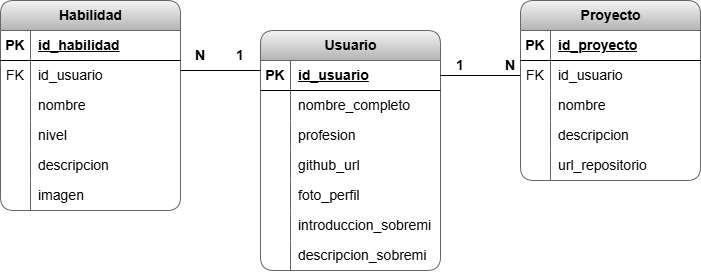

The diagram above was exported from draw.io. Its source (the exported page's mxGraphModel, read from the mxfile embedded in the PNG):
<mxGraphModel dx="826" dy="385" grid="0" gridSize="10" guides="1" tooltips="1" connect="1" arrows="1" fold="1" page="1" pageScale="1" pageWidth="850" pageHeight="1100" background="#FFFFFF" math="0" shadow="0">
  <root>
    <mxCell id="0" />
    <mxCell id="1" parent="0" />
    <mxCell id="2" value="&lt;font style=&quot;font-size: 14px;&quot;&gt;Usuario&lt;/font&gt;" style="shape=table;startSize=30;container=1;collapsible=1;childLayout=tableLayout;fixedRows=1;rowLines=0;fontStyle=1;align=center;resizeLast=1;html=1;rounded=1;fillColor=#f5f5f5;gradientColor=#b3b3b3;strokeColor=#666666;" parent="1" vertex="1">
      <mxGeometry x="290" y="90" width="180" height="240" as="geometry" />
    </mxCell>
    <mxCell id="3" value="" style="shape=tableRow;horizontal=0;startSize=0;swimlaneHead=0;swimlaneBody=0;fillColor=none;collapsible=0;dropTarget=0;points=[[0,0.5],[1,0.5]];portConstraint=eastwest;top=0;left=0;right=0;bottom=1;rounded=1;" parent="2" vertex="1">
      <mxGeometry y="30" width="180" height="30" as="geometry" />
    </mxCell>
    <mxCell id="4" value="&lt;font style=&quot;font-size: 14px;&quot;&gt;PK&lt;/font&gt;" style="shape=partialRectangle;connectable=0;fillColor=none;top=0;left=0;bottom=0;right=0;fontStyle=1;overflow=hidden;whiteSpace=wrap;html=1;rounded=1;" parent="3" vertex="1">
      <mxGeometry width="30" height="30" as="geometry">
        <mxRectangle width="30" height="30" as="alternateBounds" />
      </mxGeometry>
    </mxCell>
    <mxCell id="5" value="&lt;span style=&quot;font-size: 14px;&quot;&gt;id_usuario&lt;/span&gt;" style="shape=partialRectangle;connectable=0;fillColor=none;top=0;left=0;bottom=0;right=0;align=left;spacingLeft=6;fontStyle=5;overflow=hidden;whiteSpace=wrap;html=1;rounded=1;" parent="3" vertex="1">
      <mxGeometry x="30" width="150" height="30" as="geometry">
        <mxRectangle width="150" height="30" as="alternateBounds" />
      </mxGeometry>
    </mxCell>
    <mxCell id="6" value="" style="shape=tableRow;horizontal=0;startSize=0;swimlaneHead=0;swimlaneBody=0;fillColor=none;collapsible=0;dropTarget=0;points=[[0,0.5],[1,0.5]];portConstraint=eastwest;top=0;left=0;right=0;bottom=0;rounded=1;" parent="2" vertex="1">
      <mxGeometry y="60" width="180" height="30" as="geometry" />
    </mxCell>
    <mxCell id="7" value="" style="shape=partialRectangle;connectable=0;fillColor=none;top=0;left=0;bottom=0;right=0;editable=1;overflow=hidden;whiteSpace=wrap;html=1;rounded=1;" parent="6" vertex="1">
      <mxGeometry width="30" height="30" as="geometry">
        <mxRectangle width="30" height="30" as="alternateBounds" />
      </mxGeometry>
    </mxCell>
    <mxCell id="8" value="&lt;font style=&quot;font-size: 14px;&quot;&gt;nombre_completo&lt;/font&gt;" style="shape=partialRectangle;connectable=0;fillColor=none;top=0;left=0;bottom=0;right=0;align=left;spacingLeft=6;overflow=hidden;whiteSpace=wrap;html=1;rounded=1;" parent="6" vertex="1">
      <mxGeometry x="30" width="150" height="30" as="geometry">
        <mxRectangle width="150" height="30" as="alternateBounds" />
      </mxGeometry>
    </mxCell>
    <mxCell id="9" value="" style="shape=tableRow;horizontal=0;startSize=0;swimlaneHead=0;swimlaneBody=0;fillColor=none;collapsible=0;dropTarget=0;points=[[0,0.5],[1,0.5]];portConstraint=eastwest;top=0;left=0;right=0;bottom=0;rounded=1;" parent="2" vertex="1">
      <mxGeometry y="90" width="180" height="30" as="geometry" />
    </mxCell>
    <mxCell id="10" value="" style="shape=partialRectangle;connectable=0;fillColor=none;top=0;left=0;bottom=0;right=0;editable=1;overflow=hidden;whiteSpace=wrap;html=1;rounded=1;" parent="9" vertex="1">
      <mxGeometry width="30" height="30" as="geometry">
        <mxRectangle width="30" height="30" as="alternateBounds" />
      </mxGeometry>
    </mxCell>
    <mxCell id="11" value="&lt;font style=&quot;font-size: 14px;&quot;&gt;profesion&lt;/font&gt;" style="shape=partialRectangle;connectable=0;fillColor=none;top=0;left=0;bottom=0;right=0;align=left;spacingLeft=6;overflow=hidden;whiteSpace=wrap;html=1;rounded=1;" parent="9" vertex="1">
      <mxGeometry x="30" width="150" height="30" as="geometry">
        <mxRectangle width="150" height="30" as="alternateBounds" />
      </mxGeometry>
    </mxCell>
    <mxCell id="12" value="" style="shape=tableRow;horizontal=0;startSize=0;swimlaneHead=0;swimlaneBody=0;fillColor=none;collapsible=0;dropTarget=0;points=[[0,0.5],[1,0.5]];portConstraint=eastwest;top=0;left=0;right=0;bottom=0;rounded=1;" parent="2" vertex="1">
      <mxGeometry y="120" width="180" height="30" as="geometry" />
    </mxCell>
    <mxCell id="13" value="" style="shape=partialRectangle;connectable=0;fillColor=none;top=0;left=0;bottom=0;right=0;editable=1;overflow=hidden;whiteSpace=wrap;html=1;rounded=1;" parent="12" vertex="1">
      <mxGeometry width="30" height="30" as="geometry">
        <mxRectangle width="30" height="30" as="alternateBounds" />
      </mxGeometry>
    </mxCell>
    <mxCell id="14" value="&lt;font style=&quot;font-size: 14px;&quot;&gt;github_url&lt;/font&gt;" style="shape=partialRectangle;connectable=0;fillColor=none;top=0;left=0;bottom=0;right=0;align=left;spacingLeft=6;overflow=hidden;whiteSpace=wrap;html=1;rounded=1;" parent="12" vertex="1">
      <mxGeometry x="30" width="150" height="30" as="geometry">
        <mxRectangle width="150" height="30" as="alternateBounds" />
      </mxGeometry>
    </mxCell>
    <mxCell id="15" value="" style="shape=tableRow;horizontal=0;startSize=0;swimlaneHead=0;swimlaneBody=0;fillColor=none;collapsible=0;dropTarget=0;points=[[0,0.5],[1,0.5]];portConstraint=eastwest;top=0;left=0;right=0;bottom=0;rounded=1;" parent="2" vertex="1">
      <mxGeometry y="150" width="180" height="30" as="geometry" />
    </mxCell>
    <mxCell id="16" value="" style="shape=partialRectangle;connectable=0;fillColor=none;top=0;left=0;bottom=0;right=0;editable=1;overflow=hidden;whiteSpace=wrap;html=1;rounded=1;" parent="15" vertex="1">
      <mxGeometry width="30" height="30" as="geometry">
        <mxRectangle width="30" height="30" as="alternateBounds" />
      </mxGeometry>
    </mxCell>
    <mxCell id="17" value="&lt;font style=&quot;font-size: 14px;&quot;&gt;foto_perfil&lt;/font&gt;" style="shape=partialRectangle;connectable=0;fillColor=none;top=0;left=0;bottom=0;right=0;align=left;spacingLeft=6;overflow=hidden;whiteSpace=wrap;html=1;rounded=1;" parent="15" vertex="1">
      <mxGeometry x="30" width="150" height="30" as="geometry">
        <mxRectangle width="150" height="30" as="alternateBounds" />
      </mxGeometry>
    </mxCell>
    <mxCell id="18" value="" style="shape=tableRow;horizontal=0;startSize=0;swimlaneHead=0;swimlaneBody=0;fillColor=none;collapsible=0;dropTarget=0;points=[[0,0.5],[1,0.5]];portConstraint=eastwest;top=0;left=0;right=0;bottom=0;rounded=1;" parent="2" vertex="1">
      <mxGeometry y="180" width="180" height="30" as="geometry" />
    </mxCell>
    <mxCell id="19" value="" style="shape=partialRectangle;connectable=0;fillColor=none;top=0;left=0;bottom=0;right=0;editable=1;overflow=hidden;whiteSpace=wrap;html=1;rounded=1;" parent="18" vertex="1">
      <mxGeometry width="30" height="30" as="geometry">
        <mxRectangle width="30" height="30" as="alternateBounds" />
      </mxGeometry>
    </mxCell>
    <mxCell id="20" value="&lt;font style=&quot;font-size: 14px;&quot;&gt;introduccion_sobremi&lt;/font&gt;" style="shape=partialRectangle;connectable=0;fillColor=none;top=0;left=0;bottom=0;right=0;align=left;spacingLeft=6;overflow=hidden;whiteSpace=wrap;html=1;rounded=1;" parent="18" vertex="1">
      <mxGeometry x="30" width="150" height="30" as="geometry">
        <mxRectangle width="150" height="30" as="alternateBounds" />
      </mxGeometry>
    </mxCell>
    <mxCell id="21" value="" style="shape=tableRow;horizontal=0;startSize=0;swimlaneHead=0;swimlaneBody=0;fillColor=none;collapsible=0;dropTarget=0;points=[[0,0.5],[1,0.5]];portConstraint=eastwest;top=0;left=0;right=0;bottom=0;rounded=1;" parent="2" vertex="1">
      <mxGeometry y="210" width="180" height="30" as="geometry" />
    </mxCell>
    <mxCell id="22" value="" style="shape=partialRectangle;connectable=0;fillColor=none;top=0;left=0;bottom=0;right=0;editable=1;overflow=hidden;whiteSpace=wrap;html=1;rounded=1;" parent="21" vertex="1">
      <mxGeometry width="30" height="30" as="geometry">
        <mxRectangle width="30" height="30" as="alternateBounds" />
      </mxGeometry>
    </mxCell>
    <mxCell id="23" value="&lt;font style=&quot;font-size: 14px;&quot;&gt;descripcion_sobremi&lt;/font&gt;" style="shape=partialRectangle;connectable=0;fillColor=none;top=0;left=0;bottom=0;right=0;align=left;spacingLeft=6;overflow=hidden;whiteSpace=wrap;html=1;rounded=1;" parent="21" vertex="1">
      <mxGeometry x="30" width="150" height="30" as="geometry">
        <mxRectangle width="150" height="30" as="alternateBounds" />
      </mxGeometry>
    </mxCell>
    <mxCell id="46" value="&lt;font style=&quot;font-size: 14px;&quot;&gt;Proyecto&lt;/font&gt;" style="shape=table;startSize=30;container=1;collapsible=1;childLayout=tableLayout;fixedRows=1;rowLines=0;fontStyle=1;align=center;resizeLast=1;html=1;rounded=1;fillColor=#f5f5f5;gradientColor=#b3b3b3;strokeColor=#666666;" parent="1" vertex="1">
      <mxGeometry x="550" y="60" width="180" height="180" as="geometry" />
    </mxCell>
    <mxCell id="47" value="" style="shape=tableRow;horizontal=0;startSize=0;swimlaneHead=0;swimlaneBody=0;fillColor=none;collapsible=0;dropTarget=0;points=[[0,0.5],[1,0.5]];portConstraint=eastwest;top=0;left=0;right=0;bottom=1;rounded=1;" parent="46" vertex="1">
      <mxGeometry y="30" width="180" height="30" as="geometry" />
    </mxCell>
    <mxCell id="48" value="&lt;font style=&quot;font-size: 14px;&quot;&gt;PK&lt;/font&gt;" style="shape=partialRectangle;connectable=0;fillColor=none;top=0;left=0;bottom=0;right=0;fontStyle=1;overflow=hidden;whiteSpace=wrap;html=1;rounded=1;" parent="47" vertex="1">
      <mxGeometry width="30" height="30" as="geometry">
        <mxRectangle width="30" height="30" as="alternateBounds" />
      </mxGeometry>
    </mxCell>
    <mxCell id="49" value="&lt;span style=&quot;font-size: 14px;&quot;&gt;id_proyecto&lt;/span&gt;" style="shape=partialRectangle;connectable=0;fillColor=none;top=0;left=0;bottom=0;right=0;align=left;spacingLeft=6;fontStyle=5;overflow=hidden;whiteSpace=wrap;html=1;rounded=1;" parent="47" vertex="1">
      <mxGeometry x="30" width="150" height="30" as="geometry">
        <mxRectangle width="150" height="30" as="alternateBounds" />
      </mxGeometry>
    </mxCell>
    <mxCell id="50" value="" style="shape=tableRow;horizontal=0;startSize=0;swimlaneHead=0;swimlaneBody=0;fillColor=none;collapsible=0;dropTarget=0;points=[[0,0.5],[1,0.5]];portConstraint=eastwest;top=0;left=0;right=0;bottom=0;rounded=1;" parent="46" vertex="1">
      <mxGeometry y="60" width="180" height="30" as="geometry" />
    </mxCell>
    <mxCell id="51" value="&lt;font style=&quot;font-size: 14px;&quot;&gt;FK&lt;/font&gt;" style="shape=partialRectangle;connectable=0;fillColor=none;top=0;left=0;bottom=0;right=0;editable=1;overflow=hidden;whiteSpace=wrap;html=1;rounded=1;" parent="50" vertex="1">
      <mxGeometry width="30" height="30" as="geometry">
        <mxRectangle width="30" height="30" as="alternateBounds" />
      </mxGeometry>
    </mxCell>
    <mxCell id="52" value="&lt;span style=&quot;font-size: 14px;&quot;&gt;id_usuario&lt;/span&gt;" style="shape=partialRectangle;connectable=0;fillColor=none;top=0;left=0;bottom=0;right=0;align=left;spacingLeft=6;overflow=hidden;whiteSpace=wrap;html=1;rounded=1;" parent="50" vertex="1">
      <mxGeometry x="30" width="150" height="30" as="geometry">
        <mxRectangle width="150" height="30" as="alternateBounds" />
      </mxGeometry>
    </mxCell>
    <mxCell id="53" value="" style="shape=tableRow;horizontal=0;startSize=0;swimlaneHead=0;swimlaneBody=0;fillColor=none;collapsible=0;dropTarget=0;points=[[0,0.5],[1,0.5]];portConstraint=eastwest;top=0;left=0;right=0;bottom=0;rounded=1;" parent="46" vertex="1">
      <mxGeometry y="90" width="180" height="30" as="geometry" />
    </mxCell>
    <mxCell id="54" value="" style="shape=partialRectangle;connectable=0;fillColor=none;top=0;left=0;bottom=0;right=0;editable=1;overflow=hidden;whiteSpace=wrap;html=1;rounded=1;" parent="53" vertex="1">
      <mxGeometry width="30" height="30" as="geometry">
        <mxRectangle width="30" height="30" as="alternateBounds" />
      </mxGeometry>
    </mxCell>
    <mxCell id="55" value="&lt;font style=&quot;font-size: 14px;&quot;&gt;nombre&lt;/font&gt;" style="shape=partialRectangle;connectable=0;fillColor=none;top=0;left=0;bottom=0;right=0;align=left;spacingLeft=6;overflow=hidden;whiteSpace=wrap;html=1;rounded=1;" parent="53" vertex="1">
      <mxGeometry x="30" width="150" height="30" as="geometry">
        <mxRectangle width="150" height="30" as="alternateBounds" />
      </mxGeometry>
    </mxCell>
    <mxCell id="56" value="" style="shape=tableRow;horizontal=0;startSize=0;swimlaneHead=0;swimlaneBody=0;fillColor=none;collapsible=0;dropTarget=0;points=[[0,0.5],[1,0.5]];portConstraint=eastwest;top=0;left=0;right=0;bottom=0;rounded=1;" parent="46" vertex="1">
      <mxGeometry y="120" width="180" height="30" as="geometry" />
    </mxCell>
    <mxCell id="57" value="" style="shape=partialRectangle;connectable=0;fillColor=none;top=0;left=0;bottom=0;right=0;editable=1;overflow=hidden;whiteSpace=wrap;html=1;rounded=1;" parent="56" vertex="1">
      <mxGeometry width="30" height="30" as="geometry">
        <mxRectangle width="30" height="30" as="alternateBounds" />
      </mxGeometry>
    </mxCell>
    <mxCell id="58" value="&lt;font style=&quot;font-size: 14px;&quot;&gt;descripcion&lt;/font&gt;" style="shape=partialRectangle;connectable=0;fillColor=none;top=0;left=0;bottom=0;right=0;align=left;spacingLeft=6;overflow=hidden;whiteSpace=wrap;html=1;rounded=1;" parent="56" vertex="1">
      <mxGeometry x="30" width="150" height="30" as="geometry">
        <mxRectangle width="150" height="30" as="alternateBounds" />
      </mxGeometry>
    </mxCell>
    <mxCell id="59" value="" style="shape=tableRow;horizontal=0;startSize=0;swimlaneHead=0;swimlaneBody=0;fillColor=none;collapsible=0;dropTarget=0;points=[[0,0.5],[1,0.5]];portConstraint=eastwest;top=0;left=0;right=0;bottom=0;rounded=1;" parent="46" vertex="1">
      <mxGeometry y="150" width="180" height="30" as="geometry" />
    </mxCell>
    <mxCell id="60" value="" style="shape=partialRectangle;connectable=0;fillColor=none;top=0;left=0;bottom=0;right=0;editable=1;overflow=hidden;whiteSpace=wrap;html=1;rounded=1;" parent="59" vertex="1">
      <mxGeometry width="30" height="30" as="geometry">
        <mxRectangle width="30" height="30" as="alternateBounds" />
      </mxGeometry>
    </mxCell>
    <mxCell id="61" value="&lt;font style=&quot;font-size: 14px;&quot;&gt;url_repositorio&lt;/font&gt;" style="shape=partialRectangle;connectable=0;fillColor=none;top=0;left=0;bottom=0;right=0;align=left;spacingLeft=6;overflow=hidden;whiteSpace=wrap;html=1;rounded=1;" parent="59" vertex="1">
      <mxGeometry x="30" width="150" height="30" as="geometry">
        <mxRectangle width="150" height="30" as="alternateBounds" />
      </mxGeometry>
    </mxCell>
    <mxCell id="62" value="&lt;font style=&quot;font-size: 14px;&quot;&gt;Habilidad&lt;/font&gt;" style="shape=table;startSize=30;container=1;collapsible=1;childLayout=tableLayout;fixedRows=1;rowLines=0;fontStyle=1;align=center;resizeLast=1;html=1;rounded=1;fillColor=#f5f5f5;strokeColor=#666666;gradientColor=#b3b3b3;" parent="1" vertex="1">
      <mxGeometry x="30" y="60" width="180" height="210" as="geometry" />
    </mxCell>
    <mxCell id="63" value="" style="shape=tableRow;horizontal=0;startSize=0;swimlaneHead=0;swimlaneBody=0;fillColor=none;collapsible=0;dropTarget=0;points=[[0,0.5],[1,0.5]];portConstraint=eastwest;top=0;left=0;right=0;bottom=1;rounded=1;" parent="62" vertex="1">
      <mxGeometry y="30" width="180" height="30" as="geometry" />
    </mxCell>
    <mxCell id="64" value="&lt;font style=&quot;font-size: 14px;&quot;&gt;PK&lt;/font&gt;" style="shape=partialRectangle;connectable=0;fillColor=none;top=0;left=0;bottom=0;right=0;fontStyle=1;overflow=hidden;whiteSpace=wrap;html=1;rounded=1;" parent="63" vertex="1">
      <mxGeometry width="30" height="30" as="geometry">
        <mxRectangle width="30" height="30" as="alternateBounds" />
      </mxGeometry>
    </mxCell>
    <mxCell id="65" value="&lt;span style=&quot;font-size: 14px;&quot;&gt;id_habilidad&lt;/span&gt;" style="shape=partialRectangle;connectable=0;top=0;left=0;bottom=0;right=0;align=left;spacingLeft=6;fontStyle=5;overflow=hidden;whiteSpace=wrap;html=1;rounded=1;fillColor=none;" parent="63" vertex="1">
      <mxGeometry x="30" width="150" height="30" as="geometry">
        <mxRectangle width="150" height="30" as="alternateBounds" />
      </mxGeometry>
    </mxCell>
    <mxCell id="66" value="" style="shape=tableRow;horizontal=0;startSize=0;swimlaneHead=0;swimlaneBody=0;fillColor=none;collapsible=0;dropTarget=0;points=[[0,0.5],[1,0.5]];portConstraint=eastwest;top=0;left=0;right=0;bottom=0;rounded=1;" parent="62" vertex="1">
      <mxGeometry y="60" width="180" height="30" as="geometry" />
    </mxCell>
    <mxCell id="67" value="&lt;font style=&quot;font-size: 14px;&quot;&gt;FK&lt;/font&gt;" style="shape=partialRectangle;connectable=0;fillColor=none;top=0;left=0;bottom=0;right=0;editable=1;overflow=hidden;whiteSpace=wrap;html=1;rounded=1;" parent="66" vertex="1">
      <mxGeometry width="30" height="30" as="geometry">
        <mxRectangle width="30" height="30" as="alternateBounds" />
      </mxGeometry>
    </mxCell>
    <mxCell id="68" value="&lt;span style=&quot;font-size: 14px;&quot;&gt;id_usuario&lt;/span&gt;" style="shape=partialRectangle;connectable=0;fillColor=none;top=0;left=0;bottom=0;right=0;align=left;spacingLeft=6;overflow=hidden;whiteSpace=wrap;html=1;rounded=1;" parent="66" vertex="1">
      <mxGeometry x="30" width="150" height="30" as="geometry">
        <mxRectangle width="150" height="30" as="alternateBounds" />
      </mxGeometry>
    </mxCell>
    <mxCell id="69" value="" style="shape=tableRow;horizontal=0;startSize=0;swimlaneHead=0;swimlaneBody=0;fillColor=none;collapsible=0;dropTarget=0;points=[[0,0.5],[1,0.5]];portConstraint=eastwest;top=0;left=0;right=0;bottom=0;rounded=1;" parent="62" vertex="1">
      <mxGeometry y="90" width="180" height="30" as="geometry" />
    </mxCell>
    <mxCell id="70" value="" style="shape=partialRectangle;connectable=0;fillColor=none;top=0;left=0;bottom=0;right=0;editable=1;overflow=hidden;whiteSpace=wrap;html=1;rounded=1;" parent="69" vertex="1">
      <mxGeometry width="30" height="30" as="geometry">
        <mxRectangle width="30" height="30" as="alternateBounds" />
      </mxGeometry>
    </mxCell>
    <mxCell id="71" value="&lt;font style=&quot;font-size: 14px;&quot;&gt;nombre&lt;/font&gt;" style="shape=partialRectangle;connectable=0;fillColor=none;top=0;left=0;bottom=0;right=0;align=left;spacingLeft=6;overflow=hidden;whiteSpace=wrap;html=1;rounded=1;" parent="69" vertex="1">
      <mxGeometry x="30" width="150" height="30" as="geometry">
        <mxRectangle width="150" height="30" as="alternateBounds" />
      </mxGeometry>
    </mxCell>
    <mxCell id="72" value="" style="shape=tableRow;horizontal=0;startSize=0;swimlaneHead=0;swimlaneBody=0;fillColor=none;collapsible=0;dropTarget=0;points=[[0,0.5],[1,0.5]];portConstraint=eastwest;top=0;left=0;right=0;bottom=0;rounded=1;" parent="62" vertex="1">
      <mxGeometry y="120" width="180" height="30" as="geometry" />
    </mxCell>
    <mxCell id="73" value="" style="shape=partialRectangle;connectable=0;fillColor=none;top=0;left=0;bottom=0;right=0;editable=1;overflow=hidden;whiteSpace=wrap;html=1;rounded=1;" parent="72" vertex="1">
      <mxGeometry width="30" height="30" as="geometry">
        <mxRectangle width="30" height="30" as="alternateBounds" />
      </mxGeometry>
    </mxCell>
    <mxCell id="74" value="&lt;font style=&quot;font-size: 14px;&quot;&gt;nivel&lt;/font&gt;" style="shape=partialRectangle;connectable=0;fillColor=none;top=0;left=0;bottom=0;right=0;align=left;spacingLeft=6;overflow=hidden;whiteSpace=wrap;html=1;rounded=1;" parent="72" vertex="1">
      <mxGeometry x="30" width="150" height="30" as="geometry">
        <mxRectangle width="150" height="30" as="alternateBounds" />
      </mxGeometry>
    </mxCell>
    <mxCell id="75" value="" style="shape=tableRow;horizontal=0;startSize=0;swimlaneHead=0;swimlaneBody=0;fillColor=none;collapsible=0;dropTarget=0;points=[[0,0.5],[1,0.5]];portConstraint=eastwest;top=0;left=0;right=0;bottom=0;rounded=1;" parent="62" vertex="1">
      <mxGeometry y="150" width="180" height="30" as="geometry" />
    </mxCell>
    <mxCell id="76" value="" style="shape=partialRectangle;connectable=0;fillColor=none;top=0;left=0;bottom=0;right=0;editable=1;overflow=hidden;whiteSpace=wrap;html=1;rounded=1;" parent="75" vertex="1">
      <mxGeometry width="30" height="30" as="geometry">
        <mxRectangle width="30" height="30" as="alternateBounds" />
      </mxGeometry>
    </mxCell>
    <mxCell id="77" value="&lt;font style=&quot;font-size: 14px;&quot;&gt;descripcion&lt;/font&gt;" style="shape=partialRectangle;connectable=0;fillColor=none;top=0;left=0;bottom=0;right=0;align=left;spacingLeft=6;overflow=hidden;whiteSpace=wrap;html=1;rounded=1;" parent="75" vertex="1">
      <mxGeometry x="30" width="150" height="30" as="geometry">
        <mxRectangle width="150" height="30" as="alternateBounds" />
      </mxGeometry>
    </mxCell>
    <mxCell id="78" value="" style="shape=tableRow;horizontal=0;startSize=0;swimlaneHead=0;swimlaneBody=0;fillColor=none;collapsible=0;dropTarget=0;points=[[0,0.5],[1,0.5]];portConstraint=eastwest;top=0;left=0;right=0;bottom=0;rounded=1;" parent="62" vertex="1">
      <mxGeometry y="180" width="180" height="30" as="geometry" />
    </mxCell>
    <mxCell id="79" value="" style="shape=partialRectangle;connectable=0;fillColor=none;top=0;left=0;bottom=0;right=0;editable=1;overflow=hidden;whiteSpace=wrap;html=1;rounded=1;" parent="78" vertex="1">
      <mxGeometry width="30" height="30" as="geometry">
        <mxRectangle width="30" height="30" as="alternateBounds" />
      </mxGeometry>
    </mxCell>
    <mxCell id="80" value="&lt;font style=&quot;font-size: 14px;&quot;&gt;imagen&lt;/font&gt;" style="shape=partialRectangle;connectable=0;fillColor=none;top=0;left=0;bottom=0;right=0;align=left;spacingLeft=6;overflow=hidden;whiteSpace=wrap;html=1;rounded=1;" parent="78" vertex="1">
      <mxGeometry x="30" width="150" height="30" as="geometry">
        <mxRectangle width="150" height="30" as="alternateBounds" />
      </mxGeometry>
    </mxCell>
    <mxCell id="81" value="" style="endArrow=none;html=1;rounded=1;" edge="1" parent="1">
      <mxGeometry width="50" height="50" relative="1" as="geometry">
        <mxPoint x="210" y="130" as="sourcePoint" />
        <mxPoint x="290" y="130" as="targetPoint" />
      </mxGeometry>
    </mxCell>
    <mxCell id="82" value="" style="endArrow=none;html=1;exitX=1;exitY=0.5;exitDx=0;exitDy=0;entryX=0;entryY=0.5;entryDx=0;entryDy=0;rounded=1;" edge="1" parent="1" source="3" target="50">
      <mxGeometry width="50" height="50" relative="1" as="geometry">
        <mxPoint x="490" y="180" as="sourcePoint" />
        <mxPoint x="540" y="130" as="targetPoint" />
      </mxGeometry>
    </mxCell>
    <mxCell id="83" value="&lt;font style=&quot;font-size: 14px;&quot;&gt;&lt;b&gt;1&lt;/b&gt;&lt;/font&gt;" style="text;html=1;align=center;verticalAlign=middle;whiteSpace=wrap;rounded=1;" vertex="1" parent="1">
      <mxGeometry x="240" y="100" width="60" height="30" as="geometry" />
    </mxCell>
    <mxCell id="84" value="&lt;font style=&quot;font-size: 14px;&quot;&gt;&lt;b&gt;1&lt;/b&gt;&lt;/font&gt;" style="text;html=1;align=center;verticalAlign=middle;whiteSpace=wrap;rounded=1;" vertex="1" parent="1">
      <mxGeometry x="460" y="110" width="60" height="30" as="geometry" />
    </mxCell>
    <mxCell id="85" value="&lt;span style=&quot;font-size: 14px;&quot;&gt;&lt;b&gt;N&lt;/b&gt;&lt;/span&gt;" style="text;html=1;align=center;verticalAlign=middle;whiteSpace=wrap;rounded=1;" vertex="1" parent="1">
      <mxGeometry x="200" y="100" width="60" height="30" as="geometry" />
    </mxCell>
    <mxCell id="86" value="&lt;span style=&quot;font-size: 14px;&quot;&gt;&lt;b&gt;N&lt;/b&gt;&lt;/span&gt;" style="text;html=1;align=center;verticalAlign=middle;whiteSpace=wrap;rounded=1;" vertex="1" parent="1">
      <mxGeometry x="510" y="110" width="60" height="30" as="geometry" />
    </mxCell>
  </root>
</mxGraphModel>